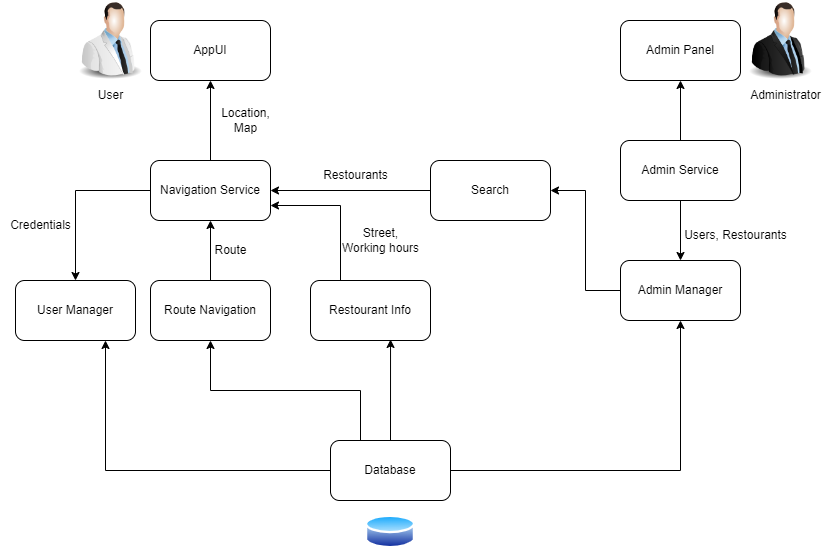

The diagram above was exported from draw.io. Its source (the exported page's mxGraphModel, read from the mxfile embedded in the PNG):
<mxGraphModel dx="1038" dy="579" grid="1" gridSize="10" guides="1" tooltips="1" connect="1" arrows="1" fold="1" page="1" pageScale="1" pageWidth="850" pageHeight="1100" math="0" shadow="0">
  <root>
    <mxCell id="0" />
    <mxCell id="1" parent="0" />
    <mxCell id="6mdpgLYfnSysWq8ggOCj-3" value="" style="image;html=1;image=img/lib/clip_art/people/Suit_Man_128x128.png" parent="1" vertex="1">
      <mxGeometry x="750" width="80" height="80" as="geometry" />
    </mxCell>
    <mxCell id="6mdpgLYfnSysWq8ggOCj-5" value="Administrator" style="text;html=1;align=center;verticalAlign=middle;resizable=0;points=[];autosize=1;strokeColor=none;fillColor=none;" parent="1" vertex="1">
      <mxGeometry x="750" y="80" width="90" height="30" as="geometry" />
    </mxCell>
    <mxCell id="6mdpgLYfnSysWq8ggOCj-6" value="Admin Panel" style="rounded=1;whiteSpace=wrap;html=1;" parent="1" vertex="1">
      <mxGeometry x="630" y="20" width="120" height="60" as="geometry" />
    </mxCell>
    <mxCell id="6mdpgLYfnSysWq8ggOCj-15" style="edgeStyle=orthogonalEdgeStyle;rounded=0;orthogonalLoop=1;jettySize=auto;html=1;exitX=0.5;exitY=0;exitDx=0;exitDy=0;entryX=0.5;entryY=1;entryDx=0;entryDy=0;" parent="1" source="6mdpgLYfnSysWq8ggOCj-7" target="6mdpgLYfnSysWq8ggOCj-6" edge="1">
      <mxGeometry relative="1" as="geometry" />
    </mxCell>
    <mxCell id="KdK4G3zTde0Gj7J3_qyp-2" style="edgeStyle=orthogonalEdgeStyle;rounded=0;orthogonalLoop=1;jettySize=auto;html=1;exitX=0.5;exitY=1;exitDx=0;exitDy=0;entryX=0.5;entryY=0;entryDx=0;entryDy=0;" edge="1" parent="1" source="6mdpgLYfnSysWq8ggOCj-7" target="6mdpgLYfnSysWq8ggOCj-16">
      <mxGeometry relative="1" as="geometry" />
    </mxCell>
    <mxCell id="6mdpgLYfnSysWq8ggOCj-7" value="Admin Service" style="rounded=1;whiteSpace=wrap;html=1;" parent="1" vertex="1">
      <mxGeometry x="630" y="140" width="120" height="60" as="geometry" />
    </mxCell>
    <mxCell id="6mdpgLYfnSysWq8ggOCj-8" value="" style="image;html=1;image=img/lib/clip_art/people/Scientist_Man_128x128.png" parent="1" vertex="1">
      <mxGeometry x="80" width="80" height="80" as="geometry" />
    </mxCell>
    <mxCell id="6mdpgLYfnSysWq8ggOCj-9" value="User" style="text;html=1;align=center;verticalAlign=middle;resizable=0;points=[];autosize=1;strokeColor=none;fillColor=none;" parent="1" vertex="1">
      <mxGeometry x="95" y="80" width="50" height="30" as="geometry" />
    </mxCell>
    <mxCell id="6mdpgLYfnSysWq8ggOCj-10" value="AppUI" style="rounded=1;whiteSpace=wrap;html=1;" parent="1" vertex="1">
      <mxGeometry x="160" y="20" width="120" height="60" as="geometry" />
    </mxCell>
    <mxCell id="6mdpgLYfnSysWq8ggOCj-14" style="edgeStyle=orthogonalEdgeStyle;rounded=0;orthogonalLoop=1;jettySize=auto;html=1;exitX=0.5;exitY=0;exitDx=0;exitDy=0;entryX=0.5;entryY=1;entryDx=0;entryDy=0;" parent="1" source="6mdpgLYfnSysWq8ggOCj-11" target="6mdpgLYfnSysWq8ggOCj-10" edge="1">
      <mxGeometry relative="1" as="geometry" />
    </mxCell>
    <mxCell id="KdK4G3zTde0Gj7J3_qyp-1" style="edgeStyle=orthogonalEdgeStyle;rounded=0;orthogonalLoop=1;jettySize=auto;html=1;exitX=0;exitY=0.5;exitDx=0;exitDy=0;entryX=0.5;entryY=0;entryDx=0;entryDy=0;" edge="1" parent="1" source="6mdpgLYfnSysWq8ggOCj-11" target="6mdpgLYfnSysWq8ggOCj-21">
      <mxGeometry relative="1" as="geometry" />
    </mxCell>
    <mxCell id="6mdpgLYfnSysWq8ggOCj-11" value="Navigation Service" style="rounded=1;whiteSpace=wrap;html=1;" parent="1" vertex="1">
      <mxGeometry x="160" y="160" width="120" height="60" as="geometry" />
    </mxCell>
    <mxCell id="6mdpgLYfnSysWq8ggOCj-18" style="edgeStyle=orthogonalEdgeStyle;rounded=0;orthogonalLoop=1;jettySize=auto;html=1;exitX=1;exitY=0.5;exitDx=0;exitDy=0;entryX=0.5;entryY=1;entryDx=0;entryDy=0;" parent="1" source="6mdpgLYfnSysWq8ggOCj-12" target="6mdpgLYfnSysWq8ggOCj-16" edge="1">
      <mxGeometry relative="1" as="geometry" />
    </mxCell>
    <mxCell id="6mdpgLYfnSysWq8ggOCj-35" style="edgeStyle=orthogonalEdgeStyle;rounded=0;orthogonalLoop=1;jettySize=auto;html=1;exitX=0;exitY=0.5;exitDx=0;exitDy=0;entryX=0.75;entryY=1;entryDx=0;entryDy=0;" parent="1" source="6mdpgLYfnSysWq8ggOCj-12" target="6mdpgLYfnSysWq8ggOCj-21" edge="1">
      <mxGeometry relative="1" as="geometry">
        <Array as="points">
          <mxPoint x="115" y="470" />
        </Array>
      </mxGeometry>
    </mxCell>
    <mxCell id="6mdpgLYfnSysWq8ggOCj-36" style="edgeStyle=orthogonalEdgeStyle;rounded=0;orthogonalLoop=1;jettySize=auto;html=1;exitX=0.25;exitY=0;exitDx=0;exitDy=0;entryX=0.5;entryY=1;entryDx=0;entryDy=0;" parent="1" source="6mdpgLYfnSysWq8ggOCj-12" target="6mdpgLYfnSysWq8ggOCj-22" edge="1">
      <mxGeometry relative="1" as="geometry" />
    </mxCell>
    <mxCell id="6mdpgLYfnSysWq8ggOCj-38" style="edgeStyle=orthogonalEdgeStyle;rounded=0;orthogonalLoop=1;jettySize=auto;html=1;exitX=0.5;exitY=0;exitDx=0;exitDy=0;entryX=0.667;entryY=0.983;entryDx=0;entryDy=0;entryPerimeter=0;" parent="1" source="6mdpgLYfnSysWq8ggOCj-12" target="6mdpgLYfnSysWq8ggOCj-23" edge="1">
      <mxGeometry relative="1" as="geometry" />
    </mxCell>
    <mxCell id="6mdpgLYfnSysWq8ggOCj-12" value="Database" style="rounded=1;whiteSpace=wrap;html=1;" parent="1" vertex="1">
      <mxGeometry x="340" y="440" width="120" height="60" as="geometry" />
    </mxCell>
    <mxCell id="6mdpgLYfnSysWq8ggOCj-13" value="" style="aspect=fixed;perimeter=ellipsePerimeter;html=1;align=center;shadow=0;dashed=0;spacingTop=3;image;image=img/lib/active_directory/database.svg;" parent="1" vertex="1">
      <mxGeometry x="375" y="513" width="50" height="37" as="geometry" />
    </mxCell>
    <mxCell id="6mdpgLYfnSysWq8ggOCj-29" style="edgeStyle=orthogonalEdgeStyle;rounded=0;orthogonalLoop=1;jettySize=auto;html=1;exitX=0;exitY=0.5;exitDx=0;exitDy=0;entryX=1;entryY=0.5;entryDx=0;entryDy=0;" parent="1" source="6mdpgLYfnSysWq8ggOCj-16" target="6mdpgLYfnSysWq8ggOCj-28" edge="1">
      <mxGeometry relative="1" as="geometry" />
    </mxCell>
    <mxCell id="6mdpgLYfnSysWq8ggOCj-16" value="Admin Manager" style="rounded=1;whiteSpace=wrap;html=1;" parent="1" vertex="1">
      <mxGeometry x="630" y="260" width="120" height="60" as="geometry" />
    </mxCell>
    <mxCell id="6mdpgLYfnSysWq8ggOCj-20" value="Location,&lt;br&gt;Map" style="text;html=1;align=center;verticalAlign=middle;resizable=0;points=[];autosize=1;strokeColor=none;fillColor=none;" parent="1" vertex="1">
      <mxGeometry x="220" y="100" width="70" height="40" as="geometry" />
    </mxCell>
    <mxCell id="6mdpgLYfnSysWq8ggOCj-21" value="User Manager" style="rounded=1;whiteSpace=wrap;html=1;" parent="1" vertex="1">
      <mxGeometry x="25" y="280" width="120" height="60" as="geometry" />
    </mxCell>
    <mxCell id="6mdpgLYfnSysWq8ggOCj-24" style="edgeStyle=orthogonalEdgeStyle;rounded=0;orthogonalLoop=1;jettySize=auto;html=1;exitX=0.5;exitY=0;exitDx=0;exitDy=0;entryX=0.5;entryY=1;entryDx=0;entryDy=0;" parent="1" source="6mdpgLYfnSysWq8ggOCj-22" target="6mdpgLYfnSysWq8ggOCj-11" edge="1">
      <mxGeometry relative="1" as="geometry" />
    </mxCell>
    <mxCell id="6mdpgLYfnSysWq8ggOCj-22" value="Route Navigation" style="rounded=1;whiteSpace=wrap;html=1;" parent="1" vertex="1">
      <mxGeometry x="160" y="280" width="120" height="60" as="geometry" />
    </mxCell>
    <mxCell id="6mdpgLYfnSysWq8ggOCj-26" style="edgeStyle=orthogonalEdgeStyle;rounded=0;orthogonalLoop=1;jettySize=auto;html=1;exitX=0.25;exitY=0;exitDx=0;exitDy=0;entryX=1;entryY=0.75;entryDx=0;entryDy=0;" parent="1" source="6mdpgLYfnSysWq8ggOCj-23" target="6mdpgLYfnSysWq8ggOCj-11" edge="1">
      <mxGeometry relative="1" as="geometry" />
    </mxCell>
    <mxCell id="6mdpgLYfnSysWq8ggOCj-23" value="Restourant Info" style="rounded=1;whiteSpace=wrap;html=1;" parent="1" vertex="1">
      <mxGeometry x="320" y="280" width="120" height="60" as="geometry" />
    </mxCell>
    <mxCell id="6mdpgLYfnSysWq8ggOCj-25" value="Route" style="text;html=1;align=center;verticalAlign=middle;resizable=0;points=[];autosize=1;strokeColor=none;fillColor=none;" parent="1" vertex="1">
      <mxGeometry x="210" y="235" width="60" height="30" as="geometry" />
    </mxCell>
    <mxCell id="6mdpgLYfnSysWq8ggOCj-27" value="Street,&lt;br&gt;Working hours" style="text;html=1;align=center;verticalAlign=middle;resizable=0;points=[];autosize=1;strokeColor=none;fillColor=none;" parent="1" vertex="1">
      <mxGeometry x="340" y="220" width="100" height="40" as="geometry" />
    </mxCell>
    <mxCell id="6mdpgLYfnSysWq8ggOCj-32" style="edgeStyle=orthogonalEdgeStyle;rounded=0;orthogonalLoop=1;jettySize=auto;html=1;exitX=0;exitY=0.5;exitDx=0;exitDy=0;entryX=1;entryY=0.5;entryDx=0;entryDy=0;" parent="1" source="6mdpgLYfnSysWq8ggOCj-28" target="6mdpgLYfnSysWq8ggOCj-11" edge="1">
      <mxGeometry relative="1" as="geometry" />
    </mxCell>
    <mxCell id="6mdpgLYfnSysWq8ggOCj-28" value="Search" style="rounded=1;whiteSpace=wrap;html=1;" parent="1" vertex="1">
      <mxGeometry x="440" y="160" width="120" height="60" as="geometry" />
    </mxCell>
    <mxCell id="6mdpgLYfnSysWq8ggOCj-33" value="Restourants" style="text;html=1;align=center;verticalAlign=middle;resizable=0;points=[];autosize=1;strokeColor=none;fillColor=none;" parent="1" vertex="1">
      <mxGeometry x="320" y="160" width="90" height="30" as="geometry" />
    </mxCell>
    <mxCell id="6mdpgLYfnSysWq8ggOCj-39" value="Users, Restourants" style="text;html=1;align=center;verticalAlign=middle;resizable=0;points=[];autosize=1;strokeColor=none;fillColor=none;" parent="1" vertex="1">
      <mxGeometry x="680" y="220" width="130" height="30" as="geometry" />
    </mxCell>
    <mxCell id="KdK4G3zTde0Gj7J3_qyp-3" value="Credentials" style="text;html=1;resizable=0;autosize=1;align=center;verticalAlign=middle;points=[];fillColor=none;strokeColor=none;rounded=0;" vertex="1" parent="1">
      <mxGeometry x="10" y="215" width="80" height="20" as="geometry" />
    </mxCell>
  </root>
</mxGraphModel>